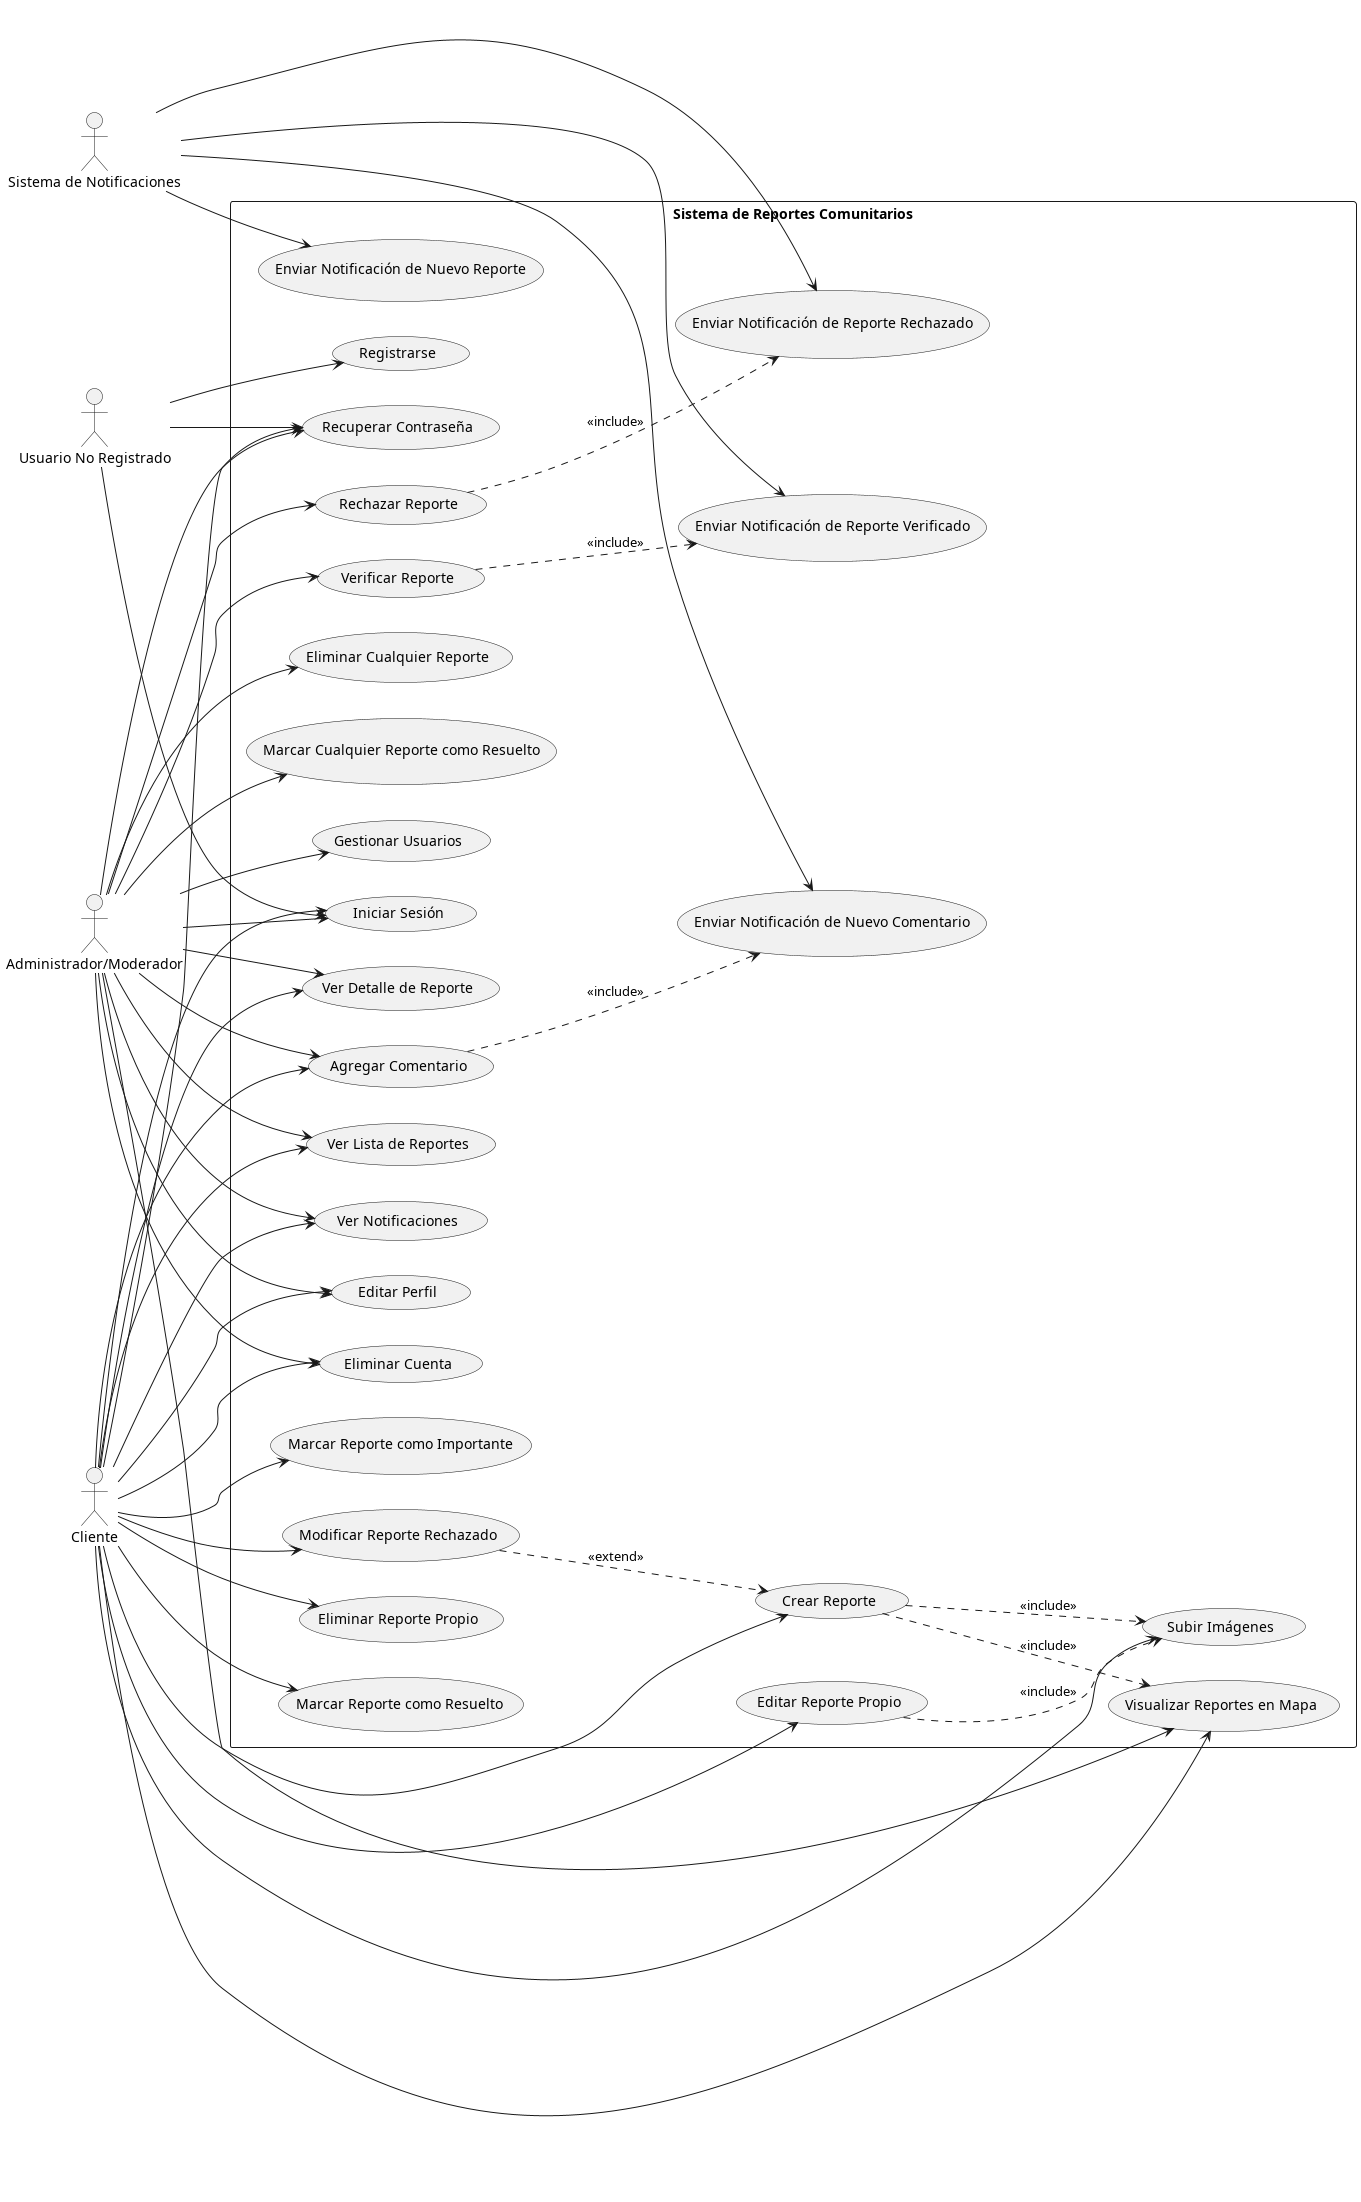

The diagram above was rendered by PlantUML. Its source (embedded in the PNG):
@startuml Use_Case

left to right direction
skinparam packageStyle rectangle

actor "Usuario No Registrado" as UNR
actor "Cliente" as CL
actor "Administrador/Moderador" as ADM
actor "Sistema de Notificaciones" as SN

rectangle "Sistema de Reportes Comunitarios" {
  ' Casos de uso para Usuario No Registrado
  usecase "Registrarse" as UC1
  usecase "Iniciar Sesión" as UC2
  usecase "Recuperar Contraseña" as UC3
  
  ' Casos de uso para Cliente
  usecase "Crear Reporte" as UC4
  usecase "Editar Reporte Propio" as UC5
  usecase "Eliminar Reporte Propio" as UC6
  usecase "Visualizar Reportes en Mapa" as UC7
  usecase "Marcar Reporte como Resuelto" as UC8
  usecase "Marcar Reporte como Importante" as UC9
  usecase "Agregar Comentario" as UC10
  usecase "Ver Notificaciones" as UC11
  usecase "Editar Perfil" as UC12
  usecase "Eliminar Cuenta" as UC13
  usecase "Modificar Reporte Rechazado" as UC14
  usecase "Ver Detalle de Reporte" as UC15
  usecase "Subir Imágenes" as UC16
  usecase "Ver Lista de Reportes" as UC17
  
  ' Casos de uso para Administrador/Moderador
  usecase "Verificar Reporte" as UC18
  usecase "Rechazar Reporte" as UC19
  usecase "Eliminar Cualquier Reporte" as UC20
  usecase "Marcar Cualquier Reporte como Resuelto" as UC21
  usecase "Gestionar Usuarios" as UC22
  
  ' Casos de uso para Sistema de Notificaciones
  usecase "Enviar Notificación de Nuevo Reporte" as UC23
  usecase "Enviar Notificación de Nuevo Comentario" as UC24
  usecase "Enviar Notificación de Reporte Verificado" as UC25
  usecase "Enviar Notificación de Reporte Rechazado" as UC26
  
  ' Relaciones para Usuario No Registrado
  UNR --> UC1
  UNR --> UC2
  UNR --> UC3
  
  ' Relaciones para Cliente
  CL --> UC2
  CL --> UC3
  CL --> UC4
  CL --> UC5
  CL --> UC6
  CL --> UC7
  CL --> UC8
  CL --> UC9
  CL --> UC10
  CL --> UC11
  CL --> UC12
  CL --> UC13
  CL --> UC14
  CL --> UC15
  CL --> UC16
  CL --> UC17
  
  ' Relaciones para Administrador/Moderador
  ADM --> UC2
  ADM --> UC3
  ADM --> UC7
  ADM --> UC10
  ADM --> UC11
  ADM --> UC12
  ADM --> UC13
  ADM --> UC15
  ADM --> UC17
  ADM --> UC18
  ADM --> UC19
  ADM --> UC20
  ADM --> UC21
  ADM --> UC22
  
  ' Relaciones para Sistema de Notificaciones
  SN --> UC23
  SN --> UC24
  SN --> UC25
  SN --> UC26
  
  ' Relaciones de extensión e inclusión
  UC4 ..> UC16 : <<include>>
  UC5 ..> UC16 : <<include>>
  UC4 ..> UC7 : <<include>>
  UC19 ..> UC26 : <<include>>
  UC10 ..> UC24 : <<include>>
  UC18 ..> UC25 : <<include>>
  UC14 ..> UC4 : <<extend>>
}

@enduml